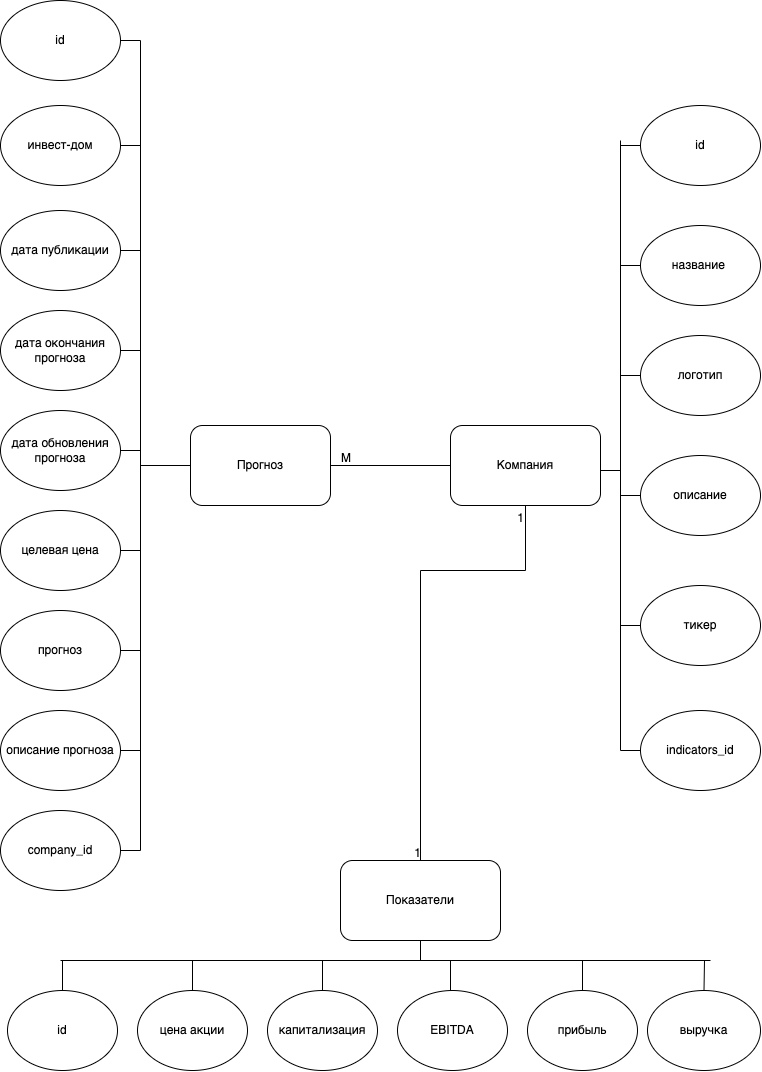

The diagram above was exported from draw.io. Its source (the exported page's mxGraphModel, read from the mxfile embedded in the PNG):
<mxGraphModel dx="1702" dy="1534" grid="1" gridSize="10" guides="1" tooltips="1" connect="1" arrows="1" fold="1" page="1" pageScale="1" pageWidth="827" pageHeight="1169" math="0" shadow="0">
  <root>
    <mxCell id="0" />
    <mxCell id="1" parent="0" />
    <mxCell id="2" value="id" style="ellipse;whiteSpace=wrap;html=1;" vertex="1" parent="1">
      <mxGeometry x="60" y="40" width="120" height="80" as="geometry" />
    </mxCell>
    <mxCell id="3" value="инвест-дом" style="ellipse;whiteSpace=wrap;html=1;" vertex="1" parent="1">
      <mxGeometry x="60" y="145" width="120" height="80" as="geometry" />
    </mxCell>
    <mxCell id="4" value="дата публикации" style="ellipse;whiteSpace=wrap;html=1;" vertex="1" parent="1">
      <mxGeometry x="60" y="250" width="120" height="80" as="geometry" />
    </mxCell>
    <mxCell id="5" value="дата окончания прогноза" style="ellipse;whiteSpace=wrap;html=1;" vertex="1" parent="1">
      <mxGeometry x="60" y="350" width="120" height="80" as="geometry" />
    </mxCell>
    <mxCell id="6" value="дата обновления прогноза" style="ellipse;whiteSpace=wrap;html=1;" vertex="1" parent="1">
      <mxGeometry x="60" y="450" width="120" height="80" as="geometry" />
    </mxCell>
    <mxCell id="7" value="целевая цена" style="ellipse;whiteSpace=wrap;html=1;" vertex="1" parent="1">
      <mxGeometry x="60" y="550" width="120" height="80" as="geometry" />
    </mxCell>
    <mxCell id="8" value="прогноз" style="ellipse;whiteSpace=wrap;html=1;" vertex="1" parent="1">
      <mxGeometry x="60" y="650" width="120" height="80" as="geometry" />
    </mxCell>
    <mxCell id="9" value="описание прогноза" style="ellipse;whiteSpace=wrap;html=1;" vertex="1" parent="1">
      <mxGeometry x="60" y="750" width="120" height="80" as="geometry" />
    </mxCell>
    <mxCell id="10" value="company_id" style="ellipse;whiteSpace=wrap;html=1;" vertex="1" parent="1">
      <mxGeometry x="60" y="850" width="120" height="80" as="geometry" />
    </mxCell>
    <mxCell id="11" value="Прогноз" style="rounded=1;whiteSpace=wrap;html=1;" vertex="1" parent="1">
      <mxGeometry x="250" y="465" width="140" height="80" as="geometry" />
    </mxCell>
    <mxCell id="12" value="Компания" style="rounded=1;whiteSpace=wrap;html=1;" vertex="1" parent="1">
      <mxGeometry x="510" y="465" width="150" height="80" as="geometry" />
    </mxCell>
    <mxCell id="13" value="Показатели" style="rounded=1;whiteSpace=wrap;html=1;" vertex="1" parent="1">
      <mxGeometry x="400" y="900" width="160" height="80" as="geometry" />
    </mxCell>
    <mxCell id="14" value="id" style="ellipse;whiteSpace=wrap;html=1;" vertex="1" parent="1">
      <mxGeometry x="67" y="1030" width="110" height="80" as="geometry" />
    </mxCell>
    <mxCell id="15" value="цена акции" style="ellipse;whiteSpace=wrap;html=1;" vertex="1" parent="1">
      <mxGeometry x="197" y="1030" width="110" height="80" as="geometry" />
    </mxCell>
    <mxCell id="16" value="капитализация" style="ellipse;whiteSpace=wrap;html=1;" vertex="1" parent="1">
      <mxGeometry x="327" y="1030" width="110" height="80" as="geometry" />
    </mxCell>
    <mxCell id="17" value="EBITDA" style="ellipse;whiteSpace=wrap;html=1;" vertex="1" parent="1">
      <mxGeometry x="457" y="1030" width="110" height="80" as="geometry" />
    </mxCell>
    <mxCell id="18" value="прибыль" style="ellipse;whiteSpace=wrap;html=1;" vertex="1" parent="1">
      <mxGeometry x="587" y="1030" width="110" height="80" as="geometry" />
    </mxCell>
    <mxCell id="19" value="выручка" style="ellipse;whiteSpace=wrap;html=1;" vertex="1" parent="1">
      <mxGeometry x="707" y="1030" width="113" height="80" as="geometry" />
    </mxCell>
    <mxCell id="20" value="id" style="ellipse;whiteSpace=wrap;html=1;" vertex="1" parent="1">
      <mxGeometry x="700" y="145" width="120" height="80" as="geometry" />
    </mxCell>
    <mxCell id="21" value="название&amp;nbsp;" style="ellipse;whiteSpace=wrap;html=1;" vertex="1" parent="1">
      <mxGeometry x="700" y="265" width="120" height="80" as="geometry" />
    </mxCell>
    <mxCell id="22" value="логотип" style="ellipse;whiteSpace=wrap;html=1;" vertex="1" parent="1">
      <mxGeometry x="700" y="375" width="120" height="80" as="geometry" />
    </mxCell>
    <mxCell id="23" value="описание" style="ellipse;whiteSpace=wrap;html=1;" vertex="1" parent="1">
      <mxGeometry x="700" y="495" width="120" height="80" as="geometry" />
    </mxCell>
    <mxCell id="24" value="тикер" style="ellipse;whiteSpace=wrap;html=1;" vertex="1" parent="1">
      <mxGeometry x="700" y="625" width="120" height="80" as="geometry" />
    </mxCell>
    <mxCell id="25" value="indicators_id" style="ellipse;whiteSpace=wrap;html=1;" vertex="1" parent="1">
      <mxGeometry x="700" y="750" width="120" height="80" as="geometry" />
    </mxCell>
    <mxCell id="26" value="" style="endArrow=none;html=1;rounded=0;exitX=0.5;exitY=1;exitDx=0;exitDy=0;entryX=0.5;entryY=0;entryDx=0;entryDy=0;" edge="1" source="12" target="13" parent="1">
      <mxGeometry relative="1" as="geometry">
        <mxPoint x="370" y="690" as="sourcePoint" />
        <mxPoint x="530" y="690" as="targetPoint" />
        <Array as="points">
          <mxPoint x="585" y="610" />
          <mxPoint x="480" y="610" />
        </Array>
      </mxGeometry>
    </mxCell>
    <mxCell id="27" value="1" style="resizable=0;html=1;align=right;verticalAlign=bottom;" connectable="0" vertex="1" parent="26">
      <mxGeometry x="1" relative="1" as="geometry" />
    </mxCell>
    <mxCell id="28" value="1" style="resizable=0;html=1;align=right;verticalAlign=bottom;" connectable="0" vertex="1" parent="1">
      <mxGeometry x="580" y="580" as="geometry">
        <mxPoint x="3" y="-15" as="offset" />
      </mxGeometry>
    </mxCell>
    <mxCell id="29" value="" style="endArrow=none;html=1;rounded=0;entryX=1;entryY=0.5;entryDx=0;entryDy=0;exitX=0;exitY=0.5;exitDx=0;exitDy=0;" edge="1" source="12" target="11" parent="1">
      <mxGeometry relative="1" as="geometry">
        <mxPoint x="490" y="560" as="sourcePoint" />
        <mxPoint x="560" y="500" as="targetPoint" />
      </mxGeometry>
    </mxCell>
    <mxCell id="30" value="M" style="resizable=0;html=1;align=right;verticalAlign=bottom;" connectable="0" vertex="1" parent="29">
      <mxGeometry x="1" relative="1" as="geometry">
        <mxPoint x="20" as="offset" />
      </mxGeometry>
    </mxCell>
    <mxCell id="31" value="" style="endArrow=none;html=1;rounded=0;" edge="1" parent="1">
      <mxGeometry width="50" height="50" relative="1" as="geometry">
        <mxPoint x="680" y="790" as="sourcePoint" />
        <mxPoint x="680" y="180.00000000000023" as="targetPoint" />
      </mxGeometry>
    </mxCell>
    <mxCell id="32" value="" style="endArrow=none;html=1;rounded=0;entryX=0;entryY=0.5;entryDx=0;entryDy=0;" edge="1" target="20" parent="1">
      <mxGeometry width="50" height="50" relative="1" as="geometry">
        <mxPoint x="680" y="185.00000000000023" as="sourcePoint" />
        <mxPoint x="710" y="180" as="targetPoint" />
      </mxGeometry>
    </mxCell>
    <mxCell id="33" value="" style="endArrow=none;html=1;rounded=0;entryX=0;entryY=0.5;entryDx=0;entryDy=0;" edge="1" target="21" parent="1">
      <mxGeometry width="50" height="50" relative="1" as="geometry">
        <mxPoint x="680" y="305.0000000000002" as="sourcePoint" />
        <mxPoint x="650" y="320" as="targetPoint" />
      </mxGeometry>
    </mxCell>
    <mxCell id="34" value="" style="endArrow=none;html=1;rounded=0;entryX=0;entryY=0.5;entryDx=0;entryDy=0;" edge="1" target="22" parent="1">
      <mxGeometry width="50" height="50" relative="1" as="geometry">
        <mxPoint x="680" y="415.0000000000002" as="sourcePoint" />
        <mxPoint x="660" y="390" as="targetPoint" />
      </mxGeometry>
    </mxCell>
    <mxCell id="35" value="" style="endArrow=none;html=1;rounded=0;entryX=0;entryY=0.5;entryDx=0;entryDy=0;" edge="1" target="23" parent="1">
      <mxGeometry width="50" height="50" relative="1" as="geometry">
        <mxPoint x="680" y="535" as="sourcePoint" />
        <mxPoint x="710" y="540" as="targetPoint" />
      </mxGeometry>
    </mxCell>
    <mxCell id="36" value="" style="endArrow=none;html=1;rounded=0;entryX=0;entryY=0.5;entryDx=0;entryDy=0;" edge="1" target="24" parent="1">
      <mxGeometry width="50" height="50" relative="1" as="geometry">
        <mxPoint x="680" y="665" as="sourcePoint" />
        <mxPoint x="680" y="670" as="targetPoint" />
      </mxGeometry>
    </mxCell>
    <mxCell id="37" value="" style="endArrow=none;html=1;rounded=0;" edge="1" parent="1">
      <mxGeometry width="50" height="50" relative="1" as="geometry">
        <mxPoint x="680" y="790" as="sourcePoint" />
        <mxPoint x="700" y="790" as="targetPoint" />
      </mxGeometry>
    </mxCell>
    <mxCell id="38" value="" style="endArrow=none;html=1;rounded=0;" edge="1" parent="1">
      <mxGeometry relative="1" as="geometry">
        <mxPoint x="119.99999999999977" y="1000" as="sourcePoint" />
        <mxPoint x="770" y="1000" as="targetPoint" />
      </mxGeometry>
    </mxCell>
    <mxCell id="39" value="" style="endArrow=none;html=1;rounded=0;exitX=0.5;exitY=0;exitDx=0;exitDy=0;" edge="1" source="14" parent="1">
      <mxGeometry relative="1" as="geometry">
        <mxPoint x="-10" y="1010" as="sourcePoint" />
        <mxPoint x="122.00000000000023" y="1000" as="targetPoint" />
      </mxGeometry>
    </mxCell>
    <mxCell id="40" value="" style="endArrow=none;html=1;rounded=0;exitX=0.5;exitY=0;exitDx=0;exitDy=0;" edge="1" source="15" parent="1">
      <mxGeometry relative="1" as="geometry">
        <mxPoint x="180" y="1010" as="sourcePoint" />
        <mxPoint x="252.00000000000023" y="1000" as="targetPoint" />
      </mxGeometry>
    </mxCell>
    <mxCell id="41" value="" style="endArrow=none;html=1;rounded=0;exitX=0.5;exitY=0;exitDx=0;exitDy=0;" edge="1" source="16" parent="1">
      <mxGeometry relative="1" as="geometry">
        <mxPoint x="290" y="1010" as="sourcePoint" />
        <mxPoint x="382" y="1000" as="targetPoint" />
      </mxGeometry>
    </mxCell>
    <mxCell id="42" value="" style="endArrow=none;html=1;rounded=0;" edge="1" parent="1">
      <mxGeometry relative="1" as="geometry">
        <mxPoint x="510" y="1030" as="sourcePoint" />
        <mxPoint x="510" y="1000" as="targetPoint" />
      </mxGeometry>
    </mxCell>
    <mxCell id="43" value="" style="endArrow=none;html=1;rounded=0;exitX=0.5;exitY=0;exitDx=0;exitDy=0;" edge="1" source="18" parent="1">
      <mxGeometry relative="1" as="geometry">
        <mxPoint x="660" y="1020" as="sourcePoint" />
        <mxPoint x="642" y="1000" as="targetPoint" />
      </mxGeometry>
    </mxCell>
    <mxCell id="44" value="" style="endArrow=none;html=1;rounded=0;exitX=0.5;exitY=0;exitDx=0;exitDy=0;" edge="1" source="19" parent="1">
      <mxGeometry relative="1" as="geometry">
        <mxPoint x="770" y="1030" as="sourcePoint" />
        <mxPoint x="764" y="1000" as="targetPoint" />
      </mxGeometry>
    </mxCell>
    <mxCell id="45" value="" style="endArrow=none;html=1;rounded=0;" edge="1" parent="1">
      <mxGeometry relative="1" as="geometry">
        <mxPoint x="199.99999999999977" y="80.00000000000023" as="sourcePoint" />
        <mxPoint x="199.99999999999977" y="890" as="targetPoint" />
      </mxGeometry>
    </mxCell>
    <mxCell id="46" value="" style="endArrow=none;html=1;rounded=0;exitX=1;exitY=0.5;exitDx=0;exitDy=0;" edge="1" source="2" parent="1">
      <mxGeometry width="50" height="50" relative="1" as="geometry">
        <mxPoint x="170" y="120" as="sourcePoint" />
        <mxPoint x="199.99999999999977" y="80.00000000000023" as="targetPoint" />
      </mxGeometry>
    </mxCell>
    <mxCell id="47" value="" style="endArrow=none;html=1;rounded=0;exitX=1;exitY=0.5;exitDx=0;exitDy=0;" edge="1" source="3" parent="1">
      <mxGeometry width="50" height="50" relative="1" as="geometry">
        <mxPoint x="170" y="230" as="sourcePoint" />
        <mxPoint x="199.99999999999977" y="185.00000000000023" as="targetPoint" />
      </mxGeometry>
    </mxCell>
    <mxCell id="48" value="" style="endArrow=none;html=1;rounded=0;" edge="1" parent="1">
      <mxGeometry width="50" height="50" relative="1" as="geometry">
        <mxPoint x="179.99999999999977" y="290.0000000000002" as="sourcePoint" />
        <mxPoint x="199.99999999999977" y="290.0000000000002" as="targetPoint" />
      </mxGeometry>
    </mxCell>
    <mxCell id="49" value="" style="endArrow=none;html=1;rounded=0;" edge="1" parent="1">
      <mxGeometry width="50" height="50" relative="1" as="geometry">
        <mxPoint x="179.99999999999977" y="390.0000000000002" as="sourcePoint" />
        <mxPoint x="199.99999999999977" y="390.0000000000002" as="targetPoint" />
      </mxGeometry>
    </mxCell>
    <mxCell id="50" value="" style="endArrow=none;html=1;rounded=0;" edge="1" parent="1">
      <mxGeometry width="50" height="50" relative="1" as="geometry">
        <mxPoint x="179.99999999999977" y="490.0000000000002" as="sourcePoint" />
        <mxPoint x="199.99999999999977" y="490.0000000000002" as="targetPoint" />
      </mxGeometry>
    </mxCell>
    <mxCell id="51" value="" style="endArrow=none;html=1;rounded=0;" edge="1" parent="1">
      <mxGeometry width="50" height="50" relative="1" as="geometry">
        <mxPoint x="179.99999999999977" y="590" as="sourcePoint" />
        <mxPoint x="199.99999999999977" y="590" as="targetPoint" />
      </mxGeometry>
    </mxCell>
    <mxCell id="52" value="" style="endArrow=none;html=1;rounded=0;" edge="1" parent="1">
      <mxGeometry width="50" height="50" relative="1" as="geometry">
        <mxPoint x="179.99999999999977" y="690" as="sourcePoint" />
        <mxPoint x="199.99999999999977" y="690" as="targetPoint" />
      </mxGeometry>
    </mxCell>
    <mxCell id="53" value="" style="endArrow=none;html=1;rounded=0;exitX=1;exitY=0.5;exitDx=0;exitDy=0;" edge="1" source="9" parent="1">
      <mxGeometry width="50" height="50" relative="1" as="geometry">
        <mxPoint x="190" y="800" as="sourcePoint" />
        <mxPoint x="199.99999999999977" y="790" as="targetPoint" />
      </mxGeometry>
    </mxCell>
    <mxCell id="54" value="" style="endArrow=none;html=1;rounded=0;" edge="1" parent="1">
      <mxGeometry width="50" height="50" relative="1" as="geometry">
        <mxPoint x="179.99999999999977" y="890" as="sourcePoint" />
        <mxPoint x="199.99999999999977" y="890" as="targetPoint" />
      </mxGeometry>
    </mxCell>
    <mxCell id="55" value="" style="endArrow=none;html=1;rounded=0;entryX=0;entryY=0.5;entryDx=0;entryDy=0;" edge="1" target="11" parent="1">
      <mxGeometry width="50" height="50" relative="1" as="geometry">
        <mxPoint x="199.99999999999977" y="505.0000000000002" as="sourcePoint" />
        <mxPoint x="260" y="500" as="targetPoint" />
      </mxGeometry>
    </mxCell>
    <mxCell id="56" value="" style="endArrow=none;html=1;rounded=0;" edge="1" parent="1">
      <mxGeometry width="50" height="50" relative="1" as="geometry">
        <mxPoint x="660" y="510.0000000000002" as="sourcePoint" />
        <mxPoint x="680" y="510.0000000000002" as="targetPoint" />
      </mxGeometry>
    </mxCell>
    <mxCell id="57" value="" style="endArrow=none;html=1;rounded=0;exitX=0.5;exitY=1;exitDx=0;exitDy=0;" edge="1" source="13" parent="1">
      <mxGeometry relative="1" as="geometry">
        <mxPoint x="490" y="980" as="sourcePoint" />
        <mxPoint x="480" y="1000" as="targetPoint" />
      </mxGeometry>
    </mxCell>
  </root>
</mxGraphModel>